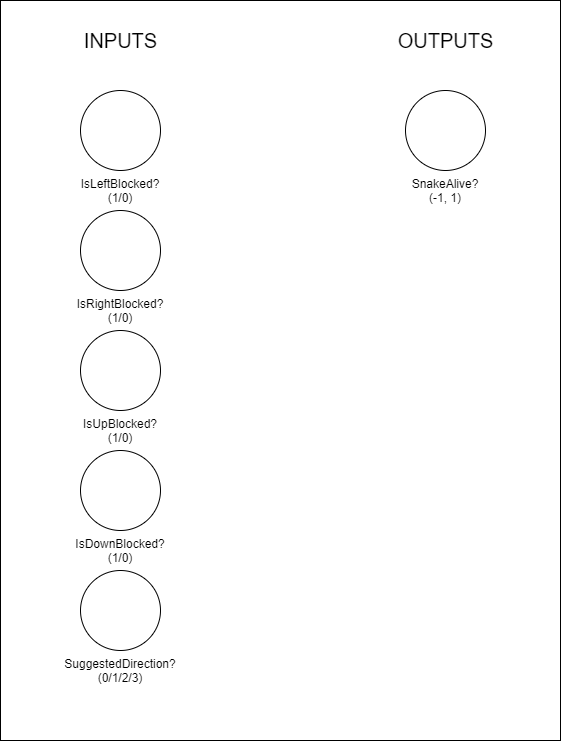

The diagram above was exported from draw.io. Its source (the exported page's mxGraphModel, read from the mxfile embedded in the PNG):
<mxGraphModel dx="1526" dy="990" grid="1" gridSize="10" guides="1" tooltips="1" connect="1" arrows="1" fold="1" page="1" pageScale="1" pageWidth="827" pageHeight="1169" math="0" shadow="0">
  <root>
    <mxCell id="0" />
    <mxCell id="1" parent="0" />
    <mxCell id="29" value="" style="whiteSpace=wrap;html=1;" vertex="1" parent="1">
      <mxGeometry y="110" width="560" height="740" as="geometry" />
    </mxCell>
    <mxCell id="2" value="" style="ellipse;whiteSpace=wrap;html=1;aspect=fixed;" parent="1" vertex="1">
      <mxGeometry x="80" y="200" width="80" height="80" as="geometry" />
    </mxCell>
    <mxCell id="3" value="" style="ellipse;whiteSpace=wrap;html=1;aspect=fixed;" parent="1" vertex="1">
      <mxGeometry x="80" y="320" width="80" height="80" as="geometry" />
    </mxCell>
    <mxCell id="4" value="" style="ellipse;whiteSpace=wrap;html=1;aspect=fixed;" parent="1" vertex="1">
      <mxGeometry x="80" y="440" width="80" height="80" as="geometry" />
    </mxCell>
    <mxCell id="6" value="" style="ellipse;whiteSpace=wrap;html=1;aspect=fixed;" parent="1" vertex="1">
      <mxGeometry x="80" y="680" width="80" height="80" as="geometry" />
    </mxCell>
    <mxCell id="14" value="IsLeftBlocked?(1/0)" style="text;html=1;strokeColor=none;fillColor=none;align=center;verticalAlign=middle;whiteSpace=wrap;rounded=0;" parent="1" vertex="1">
      <mxGeometry x="100" y="290" width="40" height="20" as="geometry" />
    </mxCell>
    <mxCell id="15" value="IsRightBlocked?(1/0)" style="text;html=1;strokeColor=none;fillColor=none;align=center;verticalAlign=middle;whiteSpace=wrap;rounded=0;" parent="1" vertex="1">
      <mxGeometry x="100" y="410" width="40" height="20" as="geometry" />
    </mxCell>
    <mxCell id="16" value="IsUpBlocked?(1/0)" style="text;html=1;strokeColor=none;fillColor=none;align=center;verticalAlign=middle;whiteSpace=wrap;rounded=0;" parent="1" vertex="1">
      <mxGeometry x="100" y="530" width="40" height="20" as="geometry" />
    </mxCell>
    <mxCell id="17" value="SuggestedDirection?(0/1/2/3)" style="text;html=1;strokeColor=none;fillColor=none;align=center;verticalAlign=middle;whiteSpace=wrap;rounded=0;" parent="1" vertex="1">
      <mxGeometry x="100" y="770" width="40" height="20" as="geometry" />
    </mxCell>
    <mxCell id="20" value="" style="ellipse;whiteSpace=wrap;html=1;aspect=fixed;" parent="1" vertex="1">
      <mxGeometry x="80" y="560" width="80" height="80" as="geometry" />
    </mxCell>
    <mxCell id="21" value="IsDownBlocked?(1/0)" style="text;html=1;strokeColor=none;fillColor=none;align=center;verticalAlign=middle;whiteSpace=wrap;rounded=0;" parent="1" vertex="1">
      <mxGeometry x="100" y="650" width="40" height="20" as="geometry" />
    </mxCell>
    <mxCell id="30" value="" style="ellipse;whiteSpace=wrap;html=1;aspect=fixed;" vertex="1" parent="1">
      <mxGeometry x="405" y="200" width="80" height="80" as="geometry" />
    </mxCell>
    <mxCell id="31" value="SnakeAlive?&lt;br&gt;(-1, 1)" style="text;html=1;strokeColor=none;fillColor=none;align=center;verticalAlign=middle;whiteSpace=wrap;rounded=0;" vertex="1" parent="1">
      <mxGeometry x="425" y="290" width="40" height="20" as="geometry" />
    </mxCell>
    <mxCell id="32" value="&lt;font style=&quot;font-size: 20px&quot;&gt;INPUTS&lt;/font&gt;" style="text;html=1;align=center;verticalAlign=middle;resizable=0;points=[];autosize=1;" vertex="1" parent="1">
      <mxGeometry x="75" y="140" width="90" height="20" as="geometry" />
    </mxCell>
    <mxCell id="33" value="&lt;font style=&quot;font-size: 20px&quot;&gt;OUTPUTS&lt;/font&gt;" style="text;html=1;align=center;verticalAlign=middle;resizable=0;points=[];autosize=1;" vertex="1" parent="1">
      <mxGeometry x="390" y="140" width="110" height="20" as="geometry" />
    </mxCell>
  </root>
</mxGraphModel>